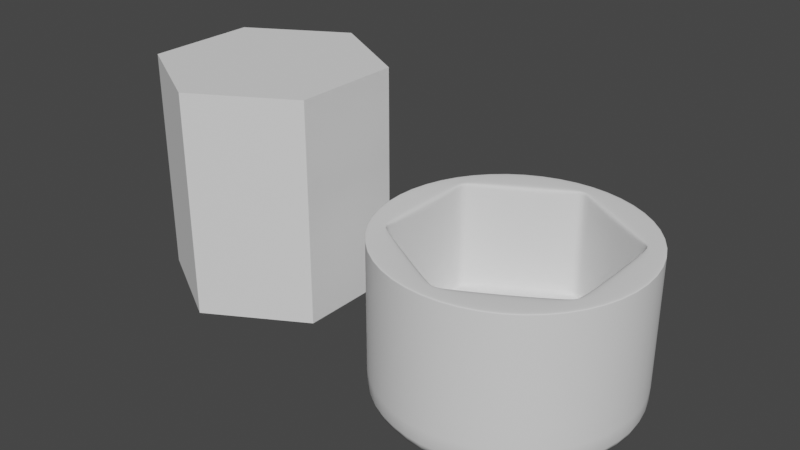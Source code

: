 # Source: 0002-Cabeza_de_la_llave_hexagono.blend  (saved by Blender 3.3.6; exported with 4.5.12 LTS)
import bpy
from mathutils import Matrix  # noqa: F401  (used for matrix-valued properties, if any)

bpy.ops.wm.read_factory_settings(use_empty=True)
scene = bpy.context.scene
scene.name = 'Scene'

# ---- collections
col_collection = bpy.data.collections.new('Collection'); scene.collection.children.link(col_collection)

# ---- world
world_world = bpy.data.worlds.new('World'); scene.world = world_world
world_world.use_nodes = True; world_world.node_tree.nodes.clear()
_N = world_world.node_tree.nodes; _L = world_world.node_tree.links
n0 = _N.new('ShaderNodeOutputWorld'); n0.name = 'World Output'; n0.location = (300, 300)
n1 = _N.new('ShaderNodeBackground'); n1.name = 'Background'; n1.location = (10, 300)
n1.inputs[0].default_value = (0.05088, 0.05088, 0.05088, 1.0)
_L.new(n1.outputs[0], n0.inputs[0])
n0.is_active_output = True
world_world.color = (0.05088, 0.05088, 0.05088)
world_world.use_sun_shadow = False
world_world.sun_shadow_jitter_overblur = 0.0

# ---- meshes
me_cylinder_001 = bpy.data.meshes.new('Cylinder.001')
me_cylinder_001.from_pydata([(0.0, 1.0, -1.0), (0.0, 1.0, 0.1478), (0.5, 0.866, -1.0), (0.5, 0.866, 0.1478), (0.866, 0.5, -1.0), (0.866, 0.5, 0.1478), (1.0, 0.0, -1.0), (1.0, 0.0, 0.1478), (0.866, -0.5, -1.0), (0.866, -0.5, 0.1478), (0.5, -0.866, -1.0), (0.5, -0.866, 0.1478), (0.0, -1.0, -1.0), (0.0, -1.0, 0.1478), (-0.5, -0.866, -1.0), (-0.5, -0.866, 0.1478), (-0.866, -0.5, -1.0), (-0.866, -0.5, 0.1478), (-1.0, 0.0, -1.0), (-1.0, 0.0, 0.1478), (-0.866, 0.5, -1.0), (-0.866, 0.5, 0.1478), (-0.5, 0.866, -1.0), (-0.5, 0.866, 0.1478), (0.5, 0.866, 0.1561), (0.0, 1.0, 0.1561), (0.866, 0.5, 0.1561), (1.0, 0.0, 0.1561), (0.866, -0.5, 0.1561), (0.5, -0.866, 0.1561), (0.0, -1.0, 0.1561), (-0.5, -0.866, 0.1561), (-0.866, -0.5, 0.1561), (-1.0, 0.0, 0.1561), (-0.866, 0.5, 0.1561), (-0.5, 0.866, 0.1561), (-1.99e-10, 1.0, -1.01), (0.5, 0.866, -1.01), (0.866, 0.5, -1.01), (1.0, 0.0, -1.01), (0.866, -0.5, -1.01), (0.5, -0.866, -1.01), (-1.99e-10, -1.0, -1.01), (-0.5, -0.866, -1.01), (-0.866, -0.5, -1.01), (-1.0, 0.0, -1.01), (-0.866, 0.5, -1.01), (-0.5, 0.866, -1.01), (0.5, 0.866, 0.1625), (3.144e-11, 1.0, 0.1625), (0.866, 0.5, 0.1625), (1.0, 0.0, 0.1625), (0.866, -0.5, 0.1625), (0.5, -0.866, 0.1625), (3.144e-11, -1.0, 0.1625), (-0.5, -0.866, 0.1625), (-0.866, -0.5, 0.1625), (-1.0, 0.0, 0.1625), (-0.866, 0.5, 0.1625), (-0.5, 0.866, 0.1625), (0.3649, 0.6321, 0.1625), (0.7298, -4.7e-09, 0.1625), (0.3649, -0.6321, 0.1625), (-0.3649, -0.6321, 0.1625), (-0.7298, -4.7e-09, 0.1625), (-0.3649, 0.6321, 0.1625), (0.3649, 0.6321, 0.1449), (0.7298, -4.7e-09, 0.1449), (0.3649, -0.6321, 0.1449), (-0.3649, -0.6321, 0.1449), (-0.7298, -4.7e-09, 0.1449), (-0.3649, 0.6321, 0.1449), (0.3649, 0.6321, -0.1143), (0.7298, -4.7e-09, -0.1143), (0.3649, -0.6321, -0.1143), (-0.3649, -0.6321, -0.1143), (-0.7298, -4.7e-09, -0.1143), (-0.3649, 0.6321, -0.1143), (0.3649, 0.6321, -0.669), (0.7298, -4.7e-09, -0.669), (0.3649, -0.6321, -0.669), (-0.3649, -0.6321, -0.669), (-0.7298, -4.7e-09, -0.669), (-0.3649, 0.6321, -0.669), (0.3649, 0.6321, -0.6573), (6.562e-09, 0.8431, -0.6573), (0.7301, 0.4215, -0.6573), (0.7298, -4.7e-09, -0.6573), (0.7301, -0.4215, -0.6573), (0.3649, -0.6321, -0.6573), (6.562e-09, -0.8431, -0.6573), (-0.3649, -0.6321, -0.6573), (-0.7301, -0.4215, -0.6573), (-0.7298, -4.7e-09, -0.6573), (-0.7301, 0.4215, -0.6573), (-0.3649, 0.6321, -0.6573), (-0.008968, 0.8379, 0.1625), (0.008968, 0.8379, 0.1625), (2.926e-09, 0.8534, 0.1625), (0.7211, 0.4267, 0.1625), (0.7301, 0.4112, 0.1625), (0.7391, 0.4267, 0.1625), (0.7301, -0.4112, 0.1625), (0.7211, -0.4267, 0.1625), (0.7391, -0.4267, 0.1625), (0.008968, -0.8379, 0.1625), (-0.008968, -0.8379, 0.1625), (2.926e-09, -0.8534, 0.1625), (-0.7211, -0.4267, 0.1625), (-0.7301, -0.4112, 0.1625), (-0.7391, -0.4267, 0.1625), (-0.7301, 0.4112, 0.1625), (-0.7211, 0.4267, 0.1625), (-0.7391, 0.4267, 0.1625), (-0.008968, 0.8379, 0.1449), (0.008968, 0.8379, 0.1449), (0.7211, 0.4267, 0.1449), (0.7301, 0.4112, 0.1449), (0.7301, -0.4112, 0.1449), (0.7211, -0.4267, 0.1449), (0.008968, -0.8379, 0.1449), (-0.008968, -0.8379, 0.1449), (-0.7211, -0.4267, 0.1449), (-0.7301, -0.4112, 0.1449), (-0.7301, 0.4112, 0.1449), (-0.7211, 0.4267, 0.1449), (-0.008968, 0.8379, -0.1143), (0.008968, 0.8379, -0.1143), (0.7211, 0.4267, -0.1143), (0.7301, 0.4112, -0.1143), (0.7301, -0.4112, -0.1143), (0.7211, -0.4267, -0.1143), (0.008968, -0.8379, -0.1143), (-0.008968, -0.8379, -0.1143), (-0.7211, -0.4267, -0.1143), (-0.7301, -0.4112, -0.1143), (-0.7301, 0.4112, -0.1143), (-0.7211, 0.4267, -0.1143), (0.008968, 0.8379, -0.669), (-0.008968, 0.8379, -0.669), (6.562e-09, 0.8431, -0.6586), (0.7301, 0.4112, -0.669), (0.7211, 0.4267, -0.669), (0.7301, 0.4215, -0.6586), (0.7211, -0.4267, -0.669), (0.7301, -0.4112, -0.669), (0.7301, -0.4215, -0.6586), (-0.008968, -0.8379, -0.669), (0.008968, -0.8379, -0.669), (6.562e-09, -0.8431, -0.6586), (-0.7301, -0.4112, -0.669), (-0.7211, -0.4267, -0.669), (-0.7301, -0.4215, -0.6586), (-0.7211, 0.4267, -0.669), (-0.7301, 0.4112, -0.669), (-0.7301, 0.4215, -0.6586)], [], [(0, 1, 3, 2), (2, 3, 5, 4), (4, 5, 7, 6), (6, 7, 9, 8), (8, 9, 11, 10), (10, 11, 13, 12), (12, 13, 15, 14), (14, 15, 17, 16), (16, 17, 19, 18), (18, 19, 21, 20), (11, 9, 28, 29), (20, 21, 23, 22), (22, 23, 1, 0), (20, 22, 47, 46), (27, 26, 50, 51), (9, 7, 27, 28), (1, 23, 35, 25), (3, 1, 25, 24), (7, 5, 26, 27), (23, 21, 34, 35), (5, 3, 24, 26), (21, 19, 33, 34), (19, 17, 32, 33), (17, 15, 31, 32), (15, 13, 30, 31), (13, 11, 29, 30), (36, 37, 38, 39, 40, 41, 42, 43, 44, 45, 46, 47), (2, 4, 38, 37), (18, 20, 46, 45), (16, 18, 45, 44), (14, 16, 44, 43), (12, 14, 43, 42), (10, 12, 42, 41), (8, 10, 41, 40), (6, 8, 40, 39), (22, 0, 36, 47), (0, 2, 37, 36), (4, 6, 39, 38), (54, 53, 62, 105, 107), (34, 33, 57, 58), (31, 30, 54, 55), (28, 27, 51, 52), (35, 34, 58, 59), (24, 25, 49, 48), (32, 31, 55, 56), (29, 28, 52, 53), (25, 35, 59, 49), (26, 24, 48, 50), (33, 32, 56, 57), (30, 29, 53, 54), (57, 56, 110, 109, 64), (62, 103, 119, 68), (58, 57, 64, 111, 113), (96, 65, 71, 114), (64, 109, 123, 70), (52, 51, 61, 102, 104), (99, 60, 66, 116), (61, 100, 117, 67), (111, 64, 70, 124), (63, 106, 121, 69), (50, 48, 60, 99, 101), (65, 112, 125, 71), (114, 71, 77, 126), (105, 62, 68, 120), (49, 59, 65, 96, 98), (51, 50, 101, 100, 61), (108, 63, 69, 122), (55, 54, 107, 106, 63), (102, 61, 67, 118), (59, 58, 113, 112, 65), (56, 55, 63, 108, 110), (53, 52, 104, 103, 62), (66, 115, 127, 72), (48, 49, 98, 97, 60), (78, 138, 140, 85, 84), (70, 123, 135, 76), (120, 68, 74, 132), (116, 66, 72, 128), (67, 117, 129, 73), (124, 70, 76, 136), (69, 121, 133, 75), (118, 67, 73, 130), (71, 125, 137, 77), (122, 69, 75, 134), (68, 119, 131, 74), (72, 127, 138, 78), (80, 144, 146, 88, 89), (126, 77, 83, 139), (76, 135, 150, 82), (132, 74, 80, 148), (128, 72, 78, 142), (73, 129, 141, 79), (136, 76, 82, 154), (75, 133, 147, 81), (130, 73, 79, 145), (77, 137, 153, 83), (134, 75, 81, 151), (74, 131, 144, 80), (84, 85, 95, 94, 93, 92, 91, 90, 89, 88, 87, 86), (140, 139, 83, 95, 85), (82, 150, 152, 92, 93), (149, 148, 80, 89, 90), (143, 142, 78, 84, 86), (79, 141, 143, 86, 87), (155, 154, 82, 93, 94), (81, 147, 149, 90, 91), (146, 145, 79, 87, 88), (83, 153, 155, 94, 95), (152, 151, 81, 91, 92), (96, 97, 98), (99, 100, 101), (102, 103, 104), (105, 106, 107), (108, 109, 110), (111, 112, 113), (138, 139, 140), (141, 142, 143), (144, 145, 146), (147, 148, 149), (150, 151, 152), (153, 154, 155), (123, 109, 108, 122), (102, 118, 119, 103), (115, 97, 96, 114), (117, 100, 99, 116), (121, 106, 105, 120), (125, 112, 111, 124), (114, 126, 127, 115), (135, 123, 122, 134), (118, 130, 131, 119), (129, 117, 116, 128), (133, 121, 120, 132), (137, 125, 124, 136), (136, 154, 153, 137), (126, 139, 138, 127), (150, 135, 134, 151), (130, 145, 144, 131), (141, 129, 128, 142), (147, 133, 132, 148), (60, 97, 115, 66)])
me_cylinder_001.polygons.foreach_set('use_smooth', [True] * 140)
_uv = me_cylinder_001.uv_layers.new(name='UVMap')
_uv.uv.foreach_set('vector', [1.0, 0.5, 1.0, 1.0, 0.9167, 1.0, 0.9167, 0.5, 0.9167, 0.5, 0.9167, 1.0, 0.8333, 1.0, 0.8333, 0.5, 0.8333, 0.5, 0.8333, 1.0, 0.75, 1.0, 0.75, 0.5, 0.75, 0.5, 0.75, 1.0, 0.6667, 1.0, 0.6667, 0.5, 0.6667, 0.5, 0.6667, 1.0, 0.5833, 1.0, 0.5833, 0.5, 0.5833, 0.5, 0.5833, 1.0, 0.5, 1.0, 0.5, 0.5, 0.5, 0.5, 0.5, 1.0, 0.4167, 1.0, 0.4167, 0.5, 0.4167, 0.5, 0.4167, 1.0, 0.3333, 1.0, 0.3333, 0.5, 0.3333, 0.5, 0.3333, 1.0, 0.25, 1.0, 0.25, 0.5, 0.25, 0.5, 0.25, 1.0, 0.1667, 1.0, 0.1667, 0.5, 0.5833, 1.0, 0.6667, 1.0, 0.6667, 1.0, 0.5833, 1.0, 0.1667, 0.5, 0.1667, 1.0, 0.08333, 1.0, 0.08333, 0.5, 0.08333, 0.5, 0.08333, 1.0, 7.451e-08, 1.0, 7.451e-08, 0.5, 0.1667, 0.5, 0.08333, 0.5, 0.08333, 0.5, 0.1667, 0.5, 0.75, 1.0, 0.8333, 1.0, 0.8333, 1.0, 0.75, 1.0, 0.6667, 1.0, 0.75, 1.0, 0.75, 1.0, 0.6667, 1.0, 7.451e-08, 1.0, 0.08333, 1.0, 0.08333, 1.0, 7.451e-08, 1.0, 0.9167, 1.0, 1.0, 1.0, 1.0, 1.0, 0.9167, 1.0, 0.75, 1.0, 0.8333, 1.0, 0.8333, 1.0, 0.75, 1.0, 0.08333, 1.0, 0.1667, 1.0, 0.1667, 1.0, 0.08333, 1.0, 0.8333, 1.0, 0.9167, 1.0, 0.9167, 1.0, 0.8333, 1.0, 0.1667, 1.0, 0.25, 1.0, 0.25, 1.0, 0.1667, 1.0, 0.25, 1.0, 0.3333, 1.0, 0.3333, 1.0, 0.25, 1.0, 0.3333, 1.0, 0.4167, 1.0, 0.4167, 1.0, 0.3333, 1.0, 0.4167, 1.0, 0.5, 1.0, 0.5, 1.0, 0.4167, 1.0, 0.5, 1.0, 0.5833, 1.0, 0.5833, 1.0, 0.5, 1.0, 0.75, 0.49, 0.87, 0.4578, 0.9578, 0.37, 0.99, 0.25, 0.9578, 0.13, 0.87, 0.04215, 0.75, 0.01, 0.63, 0.04215, 0.5422, 0.13, 0.51, 0.25, 0.5422, 0.37, 0.63, 0.4578, 0.9167, 0.5, 0.8333, 0.5, 0.8333, 0.5, 0.9167, 0.5, 0.25, 0.5, 0.1667, 0.5, 0.1667, 0.5, 0.25, 0.5, 0.3333, 0.5, 0.25, 0.5, 0.25, 0.5, 0.3333, 0.5, 0.4167, 0.5, 0.3333, 0.5, 0.3333, 0.5, 0.4167, 0.5, 0.5, 0.5, 0.4167, 0.5, 0.4167, 0.5, 0.5, 0.5, 0.5833, 0.5, 0.5, 0.5, 0.5, 0.5, 0.5833, 0.5, 0.6667, 0.5, 0.5833, 0.5, 0.5833, 0.5, 0.6667, 0.5, 0.75, 0.5, 0.6667, 0.5, 0.6667, 0.5, 0.75, 0.5, 0.08333, 0.5, 7.451e-08, 0.5, 7.451e-08, 0.5, 0.08333, 0.5, 1.0, 0.5, 0.9167, 0.5, 0.9167, 0.5, 1.0, 0.5, 0.8333, 0.5, 0.75, 0.5, 0.75, 0.5, 0.8333, 0.5, 0.5, 1.0, 0.5833, 1.0, 0.5833, 1.0, 0.502, 1.0, 0.5, 1.0, 0.1667, 1.0, 0.25, 1.0, 0.25, 1.0, 0.1667, 1.0, 0.4167, 1.0, 0.5, 1.0, 0.5, 1.0, 0.4167, 1.0, 0.6667, 1.0, 0.75, 1.0, 0.75, 1.0, 0.6667, 1.0, 0.08333, 1.0, 0.1667, 1.0, 0.1667, 1.0, 0.08333, 1.0, 0.9167, 1.0, 1.0, 1.0, 1.0, 1.0, 0.9167, 1.0, 0.3333, 1.0, 0.4167, 1.0, 0.4167, 1.0, 0.3333, 1.0, 0.5833, 1.0, 0.6667, 1.0, 0.6667, 1.0, 0.5833, 1.0, 7.451e-08, 1.0, 0.08333, 1.0, 0.08333, 1.0, 7.451e-08, 1.0, 0.8333, 1.0, 0.9167, 1.0, 0.9167, 1.0, 0.8333, 1.0, 0.25, 1.0, 0.3333, 1.0, 0.3333, 1.0, 0.25, 1.0, 0.5, 1.0, 0.5833, 1.0, 0.5833, 1.0, 0.5, 1.0, 0.25, 1.0, 0.3333, 1.0, 0.3333, 1.0, 0.3313, 1.0, 0.25, 1.0, 0.5833, 1.0, 0.6646, 1.0, 0.6646, 1.0, 0.5833, 1.0, 0.1667, 1.0, 0.25, 1.0, 0.25, 1.0, 0.1687, 1.0, 0.1667, 1.0, 0.002048, 1.0, 0.08333, 1.0, 0.08333, 1.0, 0.002048, 1.0, 0.25, 1.0, 0.3313, 1.0, 0.3313, 1.0, 0.25, 1.0, 0.6667, 1.0, 0.75, 1.0, 0.75, 1.0, 0.6687, 1.0, 0.6667, 1.0, 0.8354, 1.0, 0.9167, 1.0, 0.9167, 1.0, 0.8354, 1.0, 0.75, 1.0, 0.8313, 1.0, 0.8313, 1.0, 0.75, 1.0, 0.1687, 1.0, 0.25, 1.0, 0.25, 1.0, 0.1687, 1.0, 0.4167, 1.0, 0.498, 1.0, 0.498, 1.0, 0.4167, 1.0, 0.8333, 1.0, 0.9167, 1.0, 0.9167, 1.0, 0.8354, 1.0, 0.8333, 1.0, 0.08333, 1.0, 0.1646, 1.0, 0.1646, 1.0, 0.08333, 1.0, 0.002048, 1.0, 0.08333, 1.0, 0.08333, 1.0, 0.002048, 1.0, 0.502, 1.0, 0.5833, 1.0, 0.5833, 1.0, 0.502, 1.0, 7.451e-08, 1.0, 0.08333, 1.0, 0.08333, 1.0, 0.002048, 1.0, 7.451e-08, 1.0, 0.75, 1.0, 0.8333, 1.0, 0.8333, 1.0, 0.8313, 1.0, 0.75, 1.0, 0.3354, 1.0, 0.4167, 1.0, 0.4167, 1.0, 0.3354, 1.0, 0.4167, 1.0, 0.5, 1.0, 0.5, 1.0, 0.498, 1.0, 0.4167, 1.0, 0.6687, 1.0, 0.75, 1.0, 0.75, 1.0, 0.6687, 1.0, 0.08333, 1.0, 0.1667, 1.0, 0.1667, 1.0, 0.1646, 1.0, 0.08333, 1.0, 0.3333, 1.0, 0.4167, 1.0, 0.4167, 1.0, 0.3354, 1.0, 0.3333, 1.0, 0.5833, 1.0, 0.6667, 1.0, 0.6667, 1.0, 0.6646, 1.0, 0.5833, 1.0, 0.9167, 1.0, 0.998, 1.0, 0.998, 1.0, 0.9167, 1.0, 0.9167, 1.0, 1.0, 1.0, 1.0, 1.0, 0.998, 1.0, 0.9167, 1.0, 0.9167, 1.0, 0.998, 1.0, 1.0, 1.0, 1.0, 1.0, 0.9167, 1.0, 0.25, 1.0, 0.3313, 1.0, 0.3313, 1.0, 0.25, 1.0, 0.502, 1.0, 0.5833, 1.0, 0.5833, 1.0, 0.502, 1.0, 0.8354, 1.0, 0.9167, 1.0, 0.9167, 1.0, 0.8354, 1.0, 0.75, 1.0, 0.8313, 1.0, 0.8313, 1.0, 0.75, 1.0, 0.1687, 1.0, 0.25, 1.0, 0.25, 1.0, 0.1687, 1.0, 0.4167, 1.0, 0.498, 1.0, 0.498, 1.0, 0.4167, 1.0, 0.6687, 1.0, 0.75, 1.0, 0.75, 1.0, 0.6687, 1.0, 0.08333, 1.0, 0.1646, 1.0, 0.1646, 1.0, 0.08333, 1.0, 0.3354, 1.0, 0.4167, 1.0, 0.4167, 1.0, 0.3354, 1.0, 0.5833, 1.0, 0.6646, 1.0, 0.6646, 1.0, 0.5833, 1.0, 0.9167, 1.0, 0.998, 1.0, 0.998, 1.0, 0.9167, 1.0, 0.5833, 1.0, 0.6646, 1.0, 0.6667, 1.0, 0.6667, 1.0, 0.5833, 1.0, 0.002048, 1.0, 0.08333, 1.0, 0.08333, 1.0, 0.002048, 1.0, 0.25, 1.0, 0.3313, 1.0, 0.3313, 1.0, 0.25, 1.0, 0.502, 1.0, 0.5833, 1.0, 0.5833, 1.0, 0.502, 1.0, 0.8354, 1.0, 0.9167, 1.0, 0.9167, 1.0, 0.8354, 1.0, 0.75, 1.0, 0.8313, 1.0, 0.8313, 1.0, 0.75, 1.0, 0.1687, 1.0, 0.25, 1.0, 0.25, 1.0, 0.1687, 1.0, 0.4167, 1.0, 0.498, 1.0, 0.498, 1.0, 0.4167, 1.0, 0.6687, 1.0, 0.75, 1.0, 0.75, 1.0, 0.6687, 1.0, 0.08333, 1.0, 0.1646, 1.0, 0.1646, 1.0, 0.08333, 1.0, 0.3354, 1.0, 0.4167, 1.0, 0.4167, 1.0, 0.3354, 1.0, 0.5833, 1.0, 0.6646, 1.0, 0.6646, 1.0, 0.5833, 1.0, 0.37, 0.4578, 0.25, 0.49, 0.13, 0.4578, 0.04215, 0.37, 0.01, 0.25, 0.04215, 0.13, 0.13, 0.04215, 0.25, 0.01, 0.37, 0.04215, 0.4578, 0.13, 0.49, 0.25, 0.4578, 0.37, 7.451e-08, 1.0, 0.002048, 1.0, 0.08333, 1.0, 0.08333, 1.0, 7.451e-08, 1.0, 0.25, 1.0, 0.3313, 1.0, 0.3333, 1.0, 0.3333, 1.0, 0.25, 1.0, 0.5, 1.0, 0.502, 1.0, 0.5833, 1.0, 0.5833, 1.0, 0.5, 1.0, 0.8333, 1.0, 0.8354, 1.0, 0.9167, 1.0, 0.9167, 1.0, 0.8333, 1.0, 0.75, 1.0, 0.8313, 1.0, 0.8333, 1.0, 0.8333, 1.0, 0.75, 1.0, 0.1667, 1.0, 0.1687, 1.0, 0.25, 1.0, 0.25, 1.0, 0.1667, 1.0, 0.4167, 1.0, 0.498, 1.0, 0.5, 1.0, 0.5, 1.0, 0.4167, 1.0, 0.6667, 1.0, 0.6687, 1.0, 0.75, 1.0, 0.75, 1.0, 0.6667, 1.0, 0.08333, 1.0, 0.1646, 1.0, 0.1667, 1.0, 0.1667, 1.0, 0.08333, 1.0, 0.3333, 1.0, 0.3354, 1.0, 0.4167, 1.0, 0.4167, 1.0, 0.3333, 1.0, 0.002048, 1.0, 7.451e-08, 1.0, 7.451e-08, 1.0, 0.8354, 1.0, 0.8323, 1.0, 0.8333, 1.0, 0.6687, 1.0, 0.6656, 1.0, 0.6667, 1.0, 0.502, 1.0, 0.499, 1.0, 0.5, 1.0, 0.3354, 1.0, 0.3323, 1.0, 0.3333, 1.0, 0.1687, 1.0, 0.1656, 1.0, 0.1667, 1.0, 7.451e-08, 1.0, 0.002048, 1.0, 7.451e-08, 1.0, 0.8313, 1.0, 0.8344, 1.0, 0.8333, 1.0, 0.6646, 1.0, 0.6677, 1.0, 0.6667, 1.0, 0.498, 1.0, 0.501, 1.0, 0.5, 1.0, 0.3313, 1.0, 0.3344, 1.0, 0.3333, 1.0, 0.1646, 1.0, 0.1677, 1.0, 0.1667, 1.0, 0.3313, 1.0, 0.3313, 1.0, 0.3354, 1.0, 0.3354, 1.0, 0.6687, 1.0, 0.6687, 1.0, 0.6646, 1.0, 0.6646, 1.0, 7.451e-08, 1.0, 7.451e-08, 1.0, 0.002048, 1.0, 0.002048, 1.0, 0.8313, 1.0, 0.8313, 1.0, 0.8354, 1.0, 0.8354, 1.0, 0.498, 1.0, 0.498, 1.0, 0.502, 1.0, 0.502, 1.0, 0.1646, 1.0, 0.1646, 1.0, 0.1687, 1.0, 0.1687, 1.0, 0.002048, 1.0, 0.002048, 1.0, 7.451e-08, 1.0, 7.451e-08, 1.0, 0.3313, 1.0, 0.3313, 1.0, 0.3354, 1.0, 0.3354, 1.0, 0.6687, 1.0, 0.6687, 1.0, 0.6646, 1.0, 0.6646, 1.0, 0.8313, 1.0, 0.8313, 1.0, 0.8354, 1.0, 0.8354, 1.0, 0.498, 1.0, 0.498, 1.0, 0.502, 1.0, 0.502, 1.0, 0.1646, 1.0, 0.1646, 1.0, 0.1687, 1.0, 0.1687, 1.0, 0.1687, 1.0, 0.1687, 1.0, 0.1646, 1.0, 0.1646, 1.0, 0.002048, 1.0, 0.002048, 1.0, 7.451e-08, 1.0, 7.451e-08, 1.0, 0.3313, 1.0, 0.3313, 1.0, 0.3354, 1.0, 0.3354, 1.0, 0.6687, 1.0, 0.6687, 1.0, 0.6646, 1.0, 0.6646, 1.0, 0.8313, 1.0, 0.8313, 1.0, 0.8354, 1.0, 0.8354, 1.0, 0.498, 1.0, 0.498, 1.0, 0.502, 1.0, 0.502, 1.0, 0.9167, 1.0, 0.998, 1.0, 0.998, 1.0, 0.9167, 1.0])
me_cylinder_001.update()
me_cylinder_004 = bpy.data.meshes.new('Cylinder.004')
me_cylinder_004.from_pydata([(0.0, 1.0, -1.0), (0.0, 1.0, 1.0), (0.866, 0.5, -1.0), (0.866, 0.5, 1.0), (0.866, -0.5, -1.0), (0.866, -0.5, 1.0), (0.0, -1.0, -1.0), (0.0, -1.0, 1.0), (-0.866, -0.5, -1.0), (-0.866, -0.5, 1.0), (-0.866, 0.5, -1.0), (-0.866, 0.5, 1.0)], [], [(0, 1, 3, 2), (2, 3, 5, 4), (4, 5, 7, 6), (6, 7, 9, 8), (3, 1, 11, 9, 7, 5), (8, 9, 11, 10), (10, 11, 1, 0), (0, 2, 4, 6, 8, 10)])
_uv = me_cylinder_004.uv_layers.new(name='UVMap')
_uv.uv.foreach_set('vector', [1.0, 0.5, 1.0, 1.0, 0.8333, 1.0, 0.8333, 0.5, 0.8333, 0.5, 0.8333, 1.0, 0.6667, 1.0, 0.6667, 0.5, 0.6667, 0.5, 0.6667, 1.0, 0.5, 1.0, 0.5, 0.5, 0.5, 0.5, 0.5, 1.0, 0.3333, 1.0, 0.3333, 0.5, 0.4578, 0.37, 0.25, 0.49, 0.04215, 0.37, 0.04215, 0.13, 0.25, 0.01, 0.4578, 0.13, 0.3333, 0.5, 0.3333, 1.0, 0.1667, 1.0, 0.1667, 0.5, 0.1667, 0.5, 0.1667, 1.0, -8.941e-08, 1.0, -8.941e-08, 0.5, 0.75, 0.49, 0.9578, 0.37, 0.9578, 0.13, 0.75, 0.01, 0.5422, 0.13, 0.5422, 0.37])
me_cylinder_004.update()

# ---- objects
ob_cylinder = bpy.data.objects.new('Cylinder', me_cylinder_001)
ob_cylinder_002 = bpy.data.objects.new('Cylinder.002', me_cylinder_004)

# ---- transforms, parenting, visibility, modifiers, constraints
ob_cylinder.location = (0.0, 0.0, 0.0)
_m = ob_cylinder.modifiers.new('Subdivision', 'SUBSURF')
_m.levels = 3
ob_cylinder_002.location = (-2.157, 0.0, 0.0)
ob_cylinder_002.scale = (0.8596, 0.8596, 0.8596)

# ---- collection membership
col_collection.objects.link(ob_cylinder)
col_collection.objects.link(ob_cylinder_002)

# ---- scene / render settings (as saved in the file)
scene.frame_start = 1; scene.frame_end = 250; scene.frame_set(1)
scene.render.engine = 'BLENDER_EEVEE_NEXT'
scene.cycles.sampling_pattern = 'TABULATED_SOBOL'
scene.cycles.use_light_tree = False
scene.view_settings.view_transform = 'Filmic'
bpy.context.view_layer.update()

# ---- added for rendering (the .blend has no active camera and no usable light): camera, sun
cam_auto = bpy.data.cameras.new('AutoCamera')
cam_auto.lens = 50.0
cam_auto.sensor_width = 36.0
cam_auto.clip_end = 1000.0
ob_auto_camera = bpy.data.objects.new('AutoCamera', cam_auto)
scene.collection.objects.link(ob_auto_camera)
ob_auto_camera.location = (3.45916, -5.292, 3.4528)
ob_auto_camera.rotation_euler = (1.09748, -7.21219e-08, 0.694738)
scene.camera = ob_auto_camera
light_auto_sun = bpy.data.lights.new('AutoSun', 'SUN')
light_auto_sun.energy = 3.0
light_auto_sun.angle = 0.0523599
ob_auto_sun = bpy.data.objects.new('AutoSun', light_auto_sun)
scene.collection.objects.link(ob_auto_sun)
ob_auto_sun.rotation_euler = (0.872665, 0.174533, 0.523599)
bpy.context.view_layer.update()
